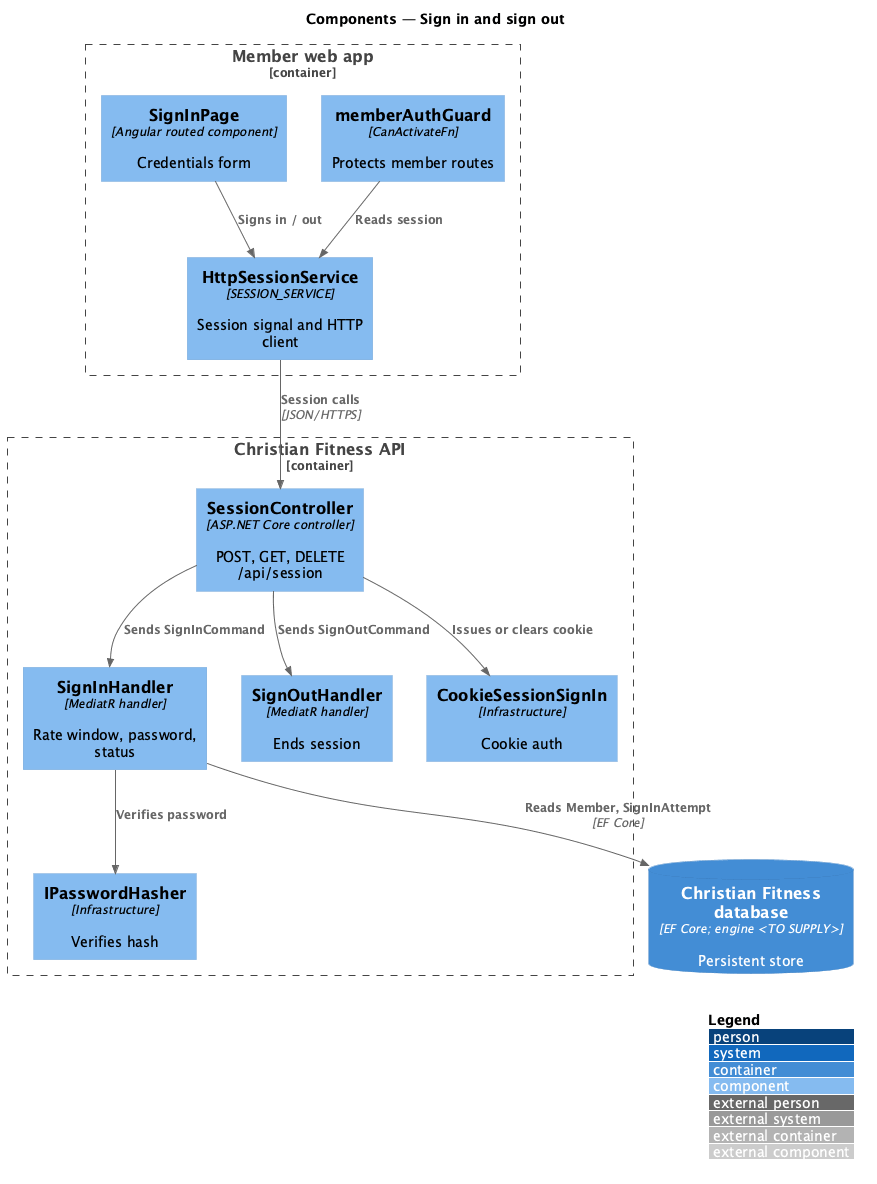

The diagram above was rendered by PlantUML. Its source (embedded in the PNG):
@startuml
!include <C4/C4_Component>
LAYOUT_WITH_LEGEND()
title Components — Sign in and sign out

Container_Boundary(web, "Member web app") {
  Component(page, "SignInPage", "Angular routed component", "Credentials form")
  Component(guard, "memberAuthGuard", "CanActivateFn", "Protects member routes")
  Component(svc, "HttpSessionService", "SESSION_SERVICE", "Session signal and HTTP client")
}
Container_Boundary(api, "Christian Fitness API") {
  Component(ctrl, "SessionController", "ASP.NET Core controller", "POST, GET, DELETE /api/session")
  Component(h, "SignInHandler", "MediatR handler", "Rate window, password, status")
  Component(o, "SignOutHandler", "MediatR handler", "Ends session")
  Component(hash, "IPasswordHasher", "Infrastructure", "Verifies hash")
  Component(sess, "CookieSessionSignIn", "Infrastructure", "Cookie auth")
}
ContainerDb(db, "Christian Fitness database", "EF Core; engine <TO SUPPLY>", "Persistent store")

Rel(guard, svc, "Reads session")
Rel(page, svc, "Signs in / out")
Rel(svc, ctrl, "Session calls", "JSON/HTTPS")
Rel(ctrl, h, "Sends SignInCommand")
Rel(ctrl, o, "Sends SignOutCommand")
Rel(h, hash, "Verifies password")
Rel(h, db, "Reads Member, SignInAttempt", "EF Core")
Rel(ctrl, sess, "Issues or clears cookie")
@enduml